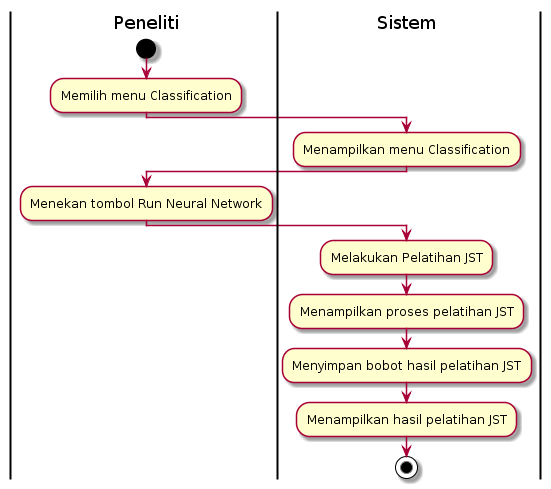

The diagram above was rendered by PlantUML. Its source (embedded in the PNG):
@startuml
| Peneliti |
start
:Memilih menu Classification;
| Sistem |
:Menampilkan menu Classification;
| Peneliti |
:Menekan tombol Run Neural Network;
| Sistem |
:Melakukan Pelatihan JST;
:Menampilkan proses pelatihan JST;
:Menyimpan bobot hasil pelatihan JST;
:Menampilkan hasil pelatihan JST;
stop
@enduml